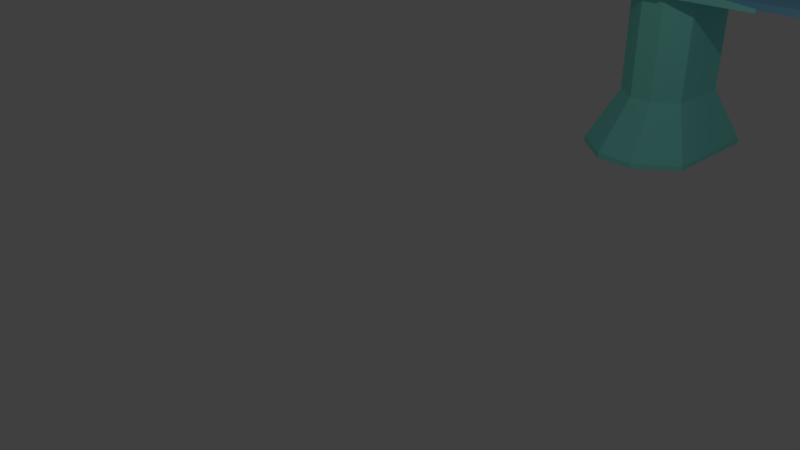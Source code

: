 # Source: city.blend  (saved by Blender 2.78.0; exported with 4.5.12 LTS)
import bpy
from mathutils import Matrix  # noqa: F401  (used for matrix-valued properties, if any)

bpy.ops.wm.read_factory_settings(use_empty=True)
scene = bpy.context.scene
scene.name = 'Scene'

# ---- collections
col_collection_1 = bpy.data.collections.new('Collection 1'); scene.collection.children.link(col_collection_1)

# ---- materials (node trees are filled in below, after node groups)
mat_material_002 = bpy.data.materials.new('Material.002')
mat_material_002.alpha_threshold = 0.0
mat_material_002.diffuse_color = (1.0, 0.5442, 0.223, 1.0)
mat_material_002.roughness = 0.5
mat_material_002.line_color = (0.0, 0.0, 0.0, 1.0)
mat_material_003 = bpy.data.materials.new('Material.003')
mat_material_003.alpha_threshold = 0.0
mat_material_003.diffuse_color = (0.2237, 0.5455, 0.8, 1.0)
mat_material_003.roughness = 0.5
mat_tower_001 = bpy.data.materials.new('tower.001')
mat_tower_001.alpha_threshold = 0.0
mat_tower_001.diffuse_color = (0.2903, 0.9477, 0.8286, 1.0)
mat_tower_001.roughness = 0.5
mat_tower_001.line_color = (0.0, 0.0, 0.0, 1.0)
mat_tv = bpy.data.materials.new('tv')
mat_tv.alpha_threshold = 0.0
mat_tv.diffuse_color = (0.4458, 0.07003, 0.8, 1.0)
mat_tv.roughness = 0.5

# ---- material node trees

# ---- world
world_world = bpy.data.worlds.new('World'); scene.world = world_world
world_world.color = (0.05088, 0.05088, 0.05088)
world_world.use_sun_shadow = False
world_world.sun_shadow_jitter_overblur = 0.0
world_world.cycles.sampling_method = 'MANUAL'

# ---- cameras
cam_camera = bpy.data.cameras.new('Camera')
cam_camera.clip_end = 100.0
cam_camera.lens = 35.0
cam_camera.sensor_width = 32.0
cam_camera.sensor_height = 18.0
cam_camera.ortho_scale = 7.314
cam_camera.dof.focus_distance = 0.0

# ---- lights
light_lamp = bpy.data.lights.new('Lamp', 'POINT')
light_lamp.transmission_factor = 0.0
light_lamp.cutoff_distance = 30.0
light_lamp.energy = 100.0
light_lamp.shadow_buffer_clip_start = 1.001
light_lamp.shadow_soft_size = 0.1
light_lamp.shadow_maximum_resolution = 0.006
light_lamp.use_absolute_resolution = True

# ---- meshes
me_cube_002 = bpy.data.meshes.new('Cube.002')
me_cube_002.from_pydata([(1.674, 1.674, -1.013), (1.674, -1.674, -1.013), (-1.674, -1.674, -1.013), (-1.674, 1.674, -1.013), (1.0, 1.0, 1.0), (1.0, -1.0, 1.0), (-1.0, -1.0, 1.0), (-1.0, 1.0, 1.0), (1.674, 1.674, -0.9479), (1.0, 1.0, -0.2944), (1.674, -1.674, -0.9479), (1.0, -1.0, -0.2944), (-1.674, -1.674, -0.9479), (-1.0, -1.0, -0.2944), (-1.674, 1.674, -0.9479), (-1.0, 1.0, -0.2944), (1.389, 1.389, -0.6718), (1.389, -1.389, -0.6718), (-1.389, -1.389, -0.6718), (-1.389, 1.389, -0.6718), (0.5409, 2.596, -1.013), (-0.5753, 2.596, -1.013), (0.5409, -2.596, -1.013), (-0.5753, -2.596, -1.013), (0.3231, 1.551, 1.0), (-0.3436, 1.551, 1.0), (0.3231, -1.551, 1.0), (-0.3436, -1.551, 1.0), (0.3231, 1.551, -0.2944), (-0.3436, 1.551, -0.2944), (0.5409, 2.596, -0.9479), (-0.5753, 2.596, -0.9479), (0.5409, -2.596, -0.9479), (-0.5753, -2.596, -0.9479), (0.3231, -1.551, -0.2944), (-0.3436, -1.551, -0.2944), (0.4489, -2.155, -0.6718), (-0.4774, -2.155, -0.6718), (0.4489, 2.155, -0.6718), (-0.4774, 2.155, -0.6718), (1.0, 1.0, 0.9735), (1.0, -1.0, 0.9735), (-1.0, -1.0, 0.9735), (-1.0, 1.0, 0.9735), (0.3231, 1.551, 0.9735), (-0.3436, 1.551, 0.9735), (0.3231, -1.551, 0.9735), (-0.3436, -1.551, 0.9735), (0.255, -2.009, 1.068), (-0.2755, -2.009, 1.068), (0.3231, -1.825, 0.9735), (-0.3436, -1.825, 0.9735), (-0.3436, -1.687, 1.0), (-0.3436, -1.753, 1.0), (0.3231, -1.696, 1.0), (0.3231, -1.764, 1.0), (0.255, -2.009, 1.245), (-0.2755, -2.009, 1.245), (-0.3436, -1.753, 1.313), (0.3231, -1.764, 1.313), (3.424, -1.825, 1.0), (3.424, -1.764, 1.0), (3.424, -1.825, 1.059), (3.424, -1.764, 1.059), (0.3483, -1.764, 1.17), (0.3483, -1.764, 1.0), (0.3483, -1.825, 1.0), (0.3483, -1.825, 1.17), (-3.037, -1.825, 1.0), (-3.037, -1.753, 1.0), (-3.037, -1.825, 1.041), (-3.037, -1.753, 1.041), (-0.375, -1.825, 1.0), (-0.375, -1.753, 1.0), (-0.375, -1.825, 1.169), (-0.375, -1.753, 1.169), (0.3231, -1.825, 1.0), (-0.3436, -1.825, 1.0), (0.3231, -1.825, 1.313), (-0.3436, -1.825, 1.313), (1.234, -1.551, 1.711), (-1.255, -1.551, 1.711), (-1.255, -1.687, 1.711), (1.234, -1.696, 1.711), (0.3231, -1.551, 1.338), (0.3231, -1.696, 1.338), (-0.3436, -1.687, 1.338), (-0.3436, -1.551, 1.338), (1.234, -1.551, 1.357), (-1.255, -1.687, 1.357), (1.234, -1.696, 1.357), (-1.255, -1.551, 1.357), (1.097, -1.695, 1.711), (1.101, -1.695, 1.357), (-1.091, -1.687, 1.711), (-1.115, -1.687, 1.357), (1.098, -1.695, 1.656), (-1.094, -1.687, 1.662), (1.1, -1.695, 1.41), (-1.112, -1.687, 1.408), (1.098, -1.649, 1.656), (-1.094, -1.642, 1.662), (1.1, -1.649, 1.41), (-1.112, -1.642, 1.408)], [], [(21, 23, 2, 3), (25, 7, 6, 27), (40, 4, 5, 41), (47, 27, 6, 42), (42, 6, 7, 43), (31, 21, 3, 14), (45, 29, 15, 43), (39, 31, 14, 19), (2, 12, 14, 3), (18, 13, 15, 19), (23, 33, 12, 2), (37, 35, 13, 18), (0, 8, 10, 1), (16, 9, 11, 17), (8, 16, 17, 10), (33, 37, 18, 12), (12, 18, 19, 14), (29, 39, 19, 15), (9, 16, 38, 28), (28, 38, 39, 29), (10, 17, 36, 32), (32, 36, 37, 33), (17, 11, 34, 36), (36, 34, 35, 37), (1, 10, 32, 22), (22, 32, 33, 23), (16, 8, 30, 38), (38, 30, 31, 39), (40, 9, 28, 44), (44, 28, 29, 45), (8, 0, 20, 30), (30, 20, 21, 31), (41, 5, 26, 46), (47, 46, 50, 51), (4, 24, 26, 5), (24, 25, 27, 26), (0, 1, 22, 20), (20, 22, 23, 21), (34, 46, 47, 35), (11, 41, 46, 34), (24, 44, 45, 25), (4, 40, 44, 24), (25, 45, 43, 7), (13, 42, 43, 15), (35, 47, 42, 13), (9, 40, 41, 11), (50, 76, 77, 51), (46, 26, 54, 55, 76, 50), (90, 88, 80, 83), (27, 47, 51, 77, 53, 52), (59, 58, 79, 78), (54, 52, 53, 55), (73, 72, 68, 69), (55, 53, 58, 59), (65, 64, 63, 61), (49, 48, 56, 57), (60, 61, 63, 62), (67, 66, 60, 62), (66, 65, 61, 60), (64, 67, 62, 63), (59, 78, 67, 64), (76, 55, 65, 66), (78, 76, 66, 67), (55, 59, 64, 65), (69, 68, 70, 71), (72, 74, 70, 68), (74, 75, 71, 70), (75, 73, 69, 71), (58, 53, 73, 75), (79, 58, 75, 74), (77, 79, 74, 72), (53, 77, 72, 73), (48, 49, 77, 76), (57, 56, 78, 79), (49, 57, 79, 77), (56, 48, 76, 78), (80, 81, 82, 94, 92, 83), (91, 89, 82, 81), (88, 91, 81, 80), (89, 95, 99, 97, 94, 82), (52, 54, 85, 86), (26, 27, 87, 84), (27, 52, 86, 87), (54, 26, 84, 85), (86, 85, 90, 93, 95, 89), (84, 87, 91, 88), (87, 86, 89, 91), (85, 84, 88, 90), (92, 96, 98, 93, 90, 83), (94, 97, 96, 92), (99, 98, 102, 103), (98, 99, 95, 93), (100, 101, 103, 102), (98, 96, 100, 102), (97, 99, 103, 101), (96, 97, 101, 100)])
me_cube_002.materials.append(mat_material_002)
me_cube_002.use_remesh_preserve_volume = False
me_cube_002.use_remesh_preserve_attributes = False
me_cube_002.use_mirror_vertex_groups = False
me_cube_002.update()
me_plane = bpy.data.meshes.new('Plane')
me_plane.from_pydata([(-7.473, 5.016, 0.9517), (-2.176, 5.016, 0.9517), (-7.473, 6.559, 0.9517), (-2.176, 6.559, 0.9517), (-7.473, 5.016, 1.059), (-2.176, 5.016, 1.059), (-7.473, 6.559, 1.059), (-2.176, 6.559, 1.059), (-7.711, 5.016, 0.9517), (-8.425, 6.559, 0.9517), (-7.711, 5.016, 1.059), (-8.425, 6.559, 1.059), (-10.02, 3.947, 0.9517), (-10.74, 5.49, 0.9517), (-10.02, 3.947, 1.059), (-10.74, 5.49, 1.059), (-10.13, 3.871, 0.9517), (-11.37, 5.196, 0.9517), (-10.13, 3.871, 1.059), (-11.37, 5.196, 1.059), (-10.13, 3.871, 0.9517), (-11.37, 5.196, 0.9517), (-10.13, 3.871, 0.9517), (-11.37, 5.196, 1.059), (-11.37, 5.196, 0.9517), (-10.13, 3.871, 1.059), (-11.37, 5.196, 1.059), (-10.13, 3.871, 0.9517), (-11.37, 5.196, 0.9517), (-10.13, 3.871, 1.059), (-11.37, 5.196, 1.059), (-12.3, -0.05215, 0.9725), (-13.54, 1.273, 0.8943), (-12.3, -0.05215, 1.079), (-13.54, 1.273, 1.001), (-6.206, 5.016, 1.059), (-6.165, 5.016, 1.059), (-6.053, 6.559, 1.059), (-6.123, 6.559, 1.059), (2.142, 5.016, 0.9517), (2.851, 6.224, 0.9517), (2.142, 5.016, 1.059), (2.851, 6.224, 1.059), (1.954, 6.559, 1.059), (1.954, 5.016, 1.059), (1.954, 6.559, 0.9517), (1.954, 5.016, 0.9517), (5.733, 2.909, 0.9517), (6.885, 3.707, 0.9517), (5.733, 2.909, 1.059), (6.885, 3.707, 1.059), (8.473, -1.271, 0.9517), (9.691, -1.359, 0.9517), (8.473, -1.271, 1.059), (9.691, -1.359, 1.059), (8.151, -5.745, 0.9517), (9.369, -5.833, 0.9517), (8.151, -5.745, 1.059), (9.369, -5.833, 1.059), (7.499, -14.8, 0.9517), (8.717, -14.89, 0.9517), (7.499, -14.8, 1.059), (8.717, -14.89, 1.059), (7.464, -15.06, 0.9517), (8.682, -15.38, 0.9517), (7.464, -15.06, 1.059), (8.682, -15.38, 1.059), (4.198, -20.59, 0.9517), (5.416, -20.91, 0.9517), (4.198, -20.59, 1.059), (5.416, -20.91, 1.059), (-13.62, -4.137, 0.8699), (-14.87, -2.812, 0.8401), (-13.62, -4.138, 0.9767), (-14.86, -2.813, 0.9469), (-14.56, -8.774, 0.8379), (-15.81, -7.449, 0.7701), (-14.56, -8.774, 0.9512), (-15.81, -7.449, 0.8851), (-7.473, 5.912, 0.9517), (-7.473, 5.663, 0.9517), (-2.176, 5.663, 0.9517), (-2.176, 5.912, 0.9517), (-7.473, 6.045, 1.059), (-7.473, 5.53, 1.059), (-2.176, 5.53, 1.059), (-2.176, 6.045, 1.059), (-8.158, 5.912, 0.9517), (-7.978, 5.663, 0.9517), (-8.187, 6.045, 1.059), (-7.949, 5.53, 1.059), (-10.32, 4.91, 0.9517), (-10.2, 4.638, 0.9517), (-10.5, 4.975, 1.059), (-10.26, 4.461, 1.059), (-10.96, 4.754, 1.059), (-10.54, 4.313, 1.059), (-10.96, 4.754, 1.059), (-10.54, 4.313, 1.059), (-10.96, 4.754, 1.059), (-10.54, 4.313, 1.059), (-13.13, 0.831, 1.038), (-12.72, 0.3894, 1.079), (-6.178, 5.53, 1.059), (-6.151, 6.045, 1.059), (-6.09, 6.045, 1.059), (-6.128, 5.53, 1.059), (2.378, 5.419, 1.059), (2.614, 5.821, 1.059), (1.972, 5.663, 0.9517), (1.932, 5.912, 0.9517), (1.954, 5.53, 1.059), (1.954, 6.045, 1.059), (2.43, 5.543, 0.9517), (2.558, 5.7, 0.9517), (6.117, 3.175, 1.059), (6.501, 3.441, 1.059), (6.213, 3.273, 0.9517), (6.403, 3.345, 0.9517), (8.879, -1.3, 1.059), (9.285, -1.33, 1.059), (9.015, -1.267, 0.9517), (9.15, -1.361, 0.9517), (8.557, -5.774, 1.059), (8.963, -5.804, 1.059), (8.69, -5.784, 0.9517), (8.831, -5.794, 0.9517), (7.905, -14.83, 1.059), (8.311, -14.86, 1.059), (8.037, -14.84, 0.9517), (8.178, -14.85, 0.9517), (7.87, -15.17, 1.059), (8.276, -15.27, 1.059), (7.999, -15.21, 0.9517), (8.146, -15.23, 0.9517), (4.604, -20.69, 1.059), (5.01, -20.8, 1.059), (4.808, -20.61, 0.9517), (4.946, -20.65, 0.9517), (-14.45, -3.255, 0.9773), (-14.03, -3.696, 0.9899), (-15.39, -7.891, 0.9112), (-14.98, -8.332, 0.9156), (-10.96, 4.754, 0.9517), (-10.54, 4.313, 0.9517), (-10.93, 4.53, 0.9518), (-10.71, 4.293, 0.9419), (-13.01, 0.7777, 0.9471), (-12.84, 0.4426, 0.9592), (-14.32, -3.288, 0.8696), (-14.17, -3.661, 0.8772), (-15.39, -7.891, 0.7975), (-14.98, -8.332, 0.8124), (4.604, -20.69, 0.9517), (-10.5, 4.975, 0.9517), (-10.26, 4.461, 0.9517), (5.01, -20.8, 0.9517), (7.87, -15.17, 0.9517), (8.276, -15.27, 0.9517), (8.557, -5.774, 0.9517), (7.905, -14.83, 0.9517), (8.963, -5.804, 0.9517), (8.311, -14.86, 0.9517), (8.879, -1.3, 0.9517), (9.285, -1.33, 0.9517), (6.117, 3.175, 0.9517), (6.501, 3.441, 0.9517), (2.378, 5.419, 0.9517), (2.614, 5.821, 0.9517), (1.954, 5.53, 0.9517), (1.954, 6.045, 0.9517), (-8.187, 6.045, 0.9517), (-7.949, 5.53, 0.9517), (-7.473, 6.045, 0.9517), (-7.473, 5.53, 0.9517), (-2.176, 5.53, 0.9517), (-2.176, 6.045, 0.9517), (-14.04, -3.695, 0.8791), (-10.96, 4.754, 0.9517), (-10.54, 4.313, 0.9517), (-15.25, -7.85, 0.7905), (-15.06, -8.055, 0.7991), (-14.45, -3.254, 0.8706), (-12.72, 0.3894, 0.9725), (-13.13, 0.831, 0.9306), (-7.474, 5.912, 0.8469), (-7.474, 5.663, 0.8469), (-2.177, 5.663, 0.8469), (-2.177, 5.912, 0.8469), (-8.159, 5.912, 0.8469), (-7.979, 5.663, 0.8469), (-10.32, 4.91, 0.8469), (-10.2, 4.637, 0.8469), (1.971, 5.663, 0.8469), (1.932, 5.912, 0.8469), (2.43, 5.542, 0.8469), (2.557, 5.7, 0.8469), (6.213, 3.272, 0.8469), (6.403, 3.345, 0.8469), (9.014, -1.267, 0.8469), (9.149, -1.361, 0.8469), (8.689, -5.784, 0.8469), (8.83, -5.794, 0.8469), (8.037, -14.84, 0.8469), (8.178, -14.85, 0.8469), (7.998, -15.21, 0.8469), (8.145, -15.23, 0.8469), (4.807, -20.61, 0.8469), (4.946, -20.65, 0.8469), (-10.93, 4.53, 0.847), (-10.71, 4.292, 0.8371), (-13.01, 0.7776, 0.8417), (-12.84, 0.4425, 0.8534), (-14.33, -3.287, 0.7646), (-14.17, -3.66, 0.7663), (-15.25, -7.85, 0.6769), (-15.06, -8.055, 0.6937)], [(154, 178), (155, 179)], [(173, 2, 3, 176), (83, 104, 38, 6), (176, 3, 45, 170), (174, 0, 8, 172), (3, 2, 6, 38, 37, 7), (0, 1, 5, 36, 35, 4), (89, 11, 15, 93), (6, 2, 9, 11), (0, 4, 10, 8), (83, 6, 11, 89), (12, 14, 18, 16), (8, 10, 14, 12), (172, 8, 12, 155), (11, 9, 13, 15), (19, 17, 21, 23), (13, 154, 155, 12, 16, 17), (15, 13, 17, 19), (93, 15, 19, 95), (95, 19, 26, 97), (16, 18, 25, 22), (17, 19, 26, 24), (17, 16, 20, 21), (16, 17, 24, 143, 144, 22), (24, 26, 30, 28), (143, 24, 28, 178), (97, 26, 30, 99), (22, 25, 29, 27), (178, 28, 32, 184), (27, 29, 33, 31), (28, 30, 34, 32), (99, 30, 34, 101), (3, 7, 43, 45), (104, 105, 37, 38), (106, 36, 5, 85), (44, 46, 39, 41), (85, 5, 44, 111), (111, 44, 41, 107), (5, 1, 46, 44), (41, 39, 47, 49), (170, 45, 40, 168), (45, 43, 42, 40), (49, 47, 51, 53), (40, 42, 50, 48), (107, 41, 49, 115), (168, 40, 48, 166), (52, 54, 58, 56), (166, 48, 52, 164), (48, 50, 54, 52), (115, 49, 53, 119), (57, 55, 59, 61), (119, 53, 57, 123), (53, 51, 55, 57), (164, 52, 56, 161), (162, 60, 64, 158), (161, 56, 60, 162), (56, 58, 62, 60), (123, 57, 61, 127), (64, 66, 70, 68), (60, 62, 66, 64), (127, 61, 65, 131), (61, 59, 63, 65), (156, 68, 70, 136), (131, 65, 69, 135), (65, 63, 67, 69), (158, 64, 68, 156), (31, 33, 73, 71), (32, 34, 74, 72), (101, 34, 74, 139), (184, 32, 72, 182), (182, 72, 76, 151), (71, 73, 77, 75), (72, 74, 78, 76), (139, 74, 78, 141), (73, 140, 142, 77), (140, 139, 141, 142), (33, 102, 140, 73), (102, 101, 139, 140), (63, 157, 153, 67), (114, 118, 198, 196), (66, 132, 136, 70), (132, 131, 135, 136), (67, 153, 135, 69), (153, 156, 136, 135), (62, 128, 132, 66), (128, 127, 131, 132), (58, 124, 128, 62), (124, 123, 127, 128), (55, 159, 160, 59), (181, 150, 214, 216), (59, 160, 157, 63), (117, 113, 195, 197), (51, 163, 159, 55), (118, 122, 200, 198), (54, 120, 124, 58), (120, 119, 123, 124), (50, 116, 120, 54), (116, 115, 119, 120), (47, 165, 163, 51), (146, 145, 209, 210), (39, 167, 165, 47), (121, 117, 197, 199), (42, 108, 116, 50), (108, 107, 115, 116), (46, 169, 167, 39), (79, 82, 188, 185), (43, 112, 108, 42), (112, 111, 107, 108), (7, 86, 112, 43), (86, 85, 111, 112), (37, 105, 86, 7), (105, 106, 85, 86), (35, 36, 106, 103), (103, 106, 105, 104), (29, 100, 102, 33), (100, 99, 101, 102), (25, 98, 100, 29), (98, 97, 99, 100), (18, 96, 98, 25), (96, 95, 97, 98), (14, 94, 96, 18), (94, 93, 95, 96), (9, 171, 154, 13), (4, 84, 90, 10), (84, 83, 89, 90), (10, 90, 94, 14), (90, 89, 93, 94), (2, 173, 171, 9), (122, 126, 202, 200), (1, 175, 169, 46), (81, 80, 186, 187), (4, 35, 103, 84), (84, 103, 104, 83), (0, 174, 175, 1), (125, 121, 199, 201), (71, 177, 152, 75), (31, 183, 177, 71), (27, 179, 183, 31), (22, 144, 179, 27), (144, 143, 178, 179), (82, 110, 194, 188), (91, 92, 155, 154), (137, 138, 156, 153), (133, 137, 153, 157), (138, 134, 158, 156), (125, 129, 160, 159), (130, 126, 161, 162), (129, 133, 157, 160), (134, 130, 162, 158), (121, 125, 159, 163), (126, 122, 164, 161), (117, 121, 163, 165), (122, 118, 166, 164), (113, 117, 165, 167), (118, 114, 168, 166), (109, 113, 167, 169), (114, 110, 170, 168), (87, 91, 154, 171), (92, 88, 172, 155), (79, 87, 171, 173), (88, 80, 174, 172), (81, 109, 169, 175), (110, 82, 176, 170), (80, 81, 175, 174), (82, 79, 173, 176), (145, 146, 179, 178), (181, 180, 151, 152), (150, 181, 152, 177), (180, 149, 182, 151), (148, 150, 177, 183), (149, 147, 184, 182), (146, 148, 183, 179), (147, 145, 178, 184), (205, 206, 208, 207), (201, 202, 204, 203), (203, 204, 206, 205), (199, 200, 202, 201), (197, 198, 200, 199), (195, 196, 198, 197), (193, 194, 196, 195), (213, 215, 216, 214, 212, 210, 209, 211), (187, 188, 194, 193), (186, 185, 188, 187), (190, 192, 191, 189, 185, 186), (92, 91, 191, 192), (149, 180, 215, 213), (113, 109, 193, 195), (138, 137, 207, 208), (150, 148, 212, 214), (110, 114, 196, 194), (137, 133, 205, 207), (147, 149, 213, 211), (180, 181, 216, 215), (91, 87, 189, 191), (134, 138, 208, 206), (148, 146, 210, 212), (88, 92, 192, 190), (129, 125, 201, 203), (145, 147, 211, 209), (87, 79, 185, 189), (126, 130, 204, 202), (80, 88, 190, 186), (133, 129, 203, 205), (109, 81, 187, 193), (130, 134, 206, 204), (192, 191, 209, 210), (91, 145, 209, 191), (192, 210, 146, 92)])
me_plane.materials.append(mat_material_003)
me_plane.use_remesh_preserve_volume = False
me_plane.use_remesh_preserve_attributes = False
me_plane.use_mirror_vertex_groups = False
me_plane.update()
me_cube = bpy.data.meshes.new('Cube')
me_cube.from_pydata([(1.674, 1.674, -1.013), (1.674, -1.674, -1.013), (-1.674, -1.674, -1.013), (-1.674, 1.674, -1.013), (1.0, 1.0, 1.0), (1.0, -1.0, 1.0), (-1.0, -1.0, 1.0), (-1.0, 1.0, 1.0), (1.674, 1.674, -0.9479), (1.0, 1.0, -0.2944), (1.674, -1.674, -0.9479), (1.0, -1.0, -0.2944), (-1.674, -1.674, -0.9479), (-1.0, -1.0, -0.2944), (-1.674, 1.674, -0.9479), (-1.0, 1.0, -0.2944), (1.389, 1.389, -0.6718), (1.389, -1.389, -0.6718), (-1.389, -1.389, -0.6718), (-1.389, 1.389, -0.6718), (0.5409, 2.596, -1.013), (-0.5753, 2.596, -1.013), (0.5409, -2.596, -1.013), (-0.5753, -2.596, -1.013), (0.3231, 1.551, 1.0), (-0.3436, 1.551, 1.0), (0.3231, -1.551, 1.0), (-0.3436, -1.551, 1.0), (0.3231, 1.551, -0.2944), (-0.3436, 1.551, -0.2944), (0.5409, 2.596, -0.9479), (-0.5753, 2.596, -0.9479), (0.5409, -2.596, -0.9479), (-0.5753, -2.596, -0.9479), (0.3231, -1.551, -0.2944), (-0.3436, -1.551, -0.2944), (0.4489, -2.155, -0.6718), (-0.4774, -2.155, -0.6718), (0.4489, 2.155, -0.6718), (-0.4774, 2.155, -0.6718), (1.0, 1.0, 0.9735), (1.0, -1.0, 0.9735), (-1.0, -1.0, 0.9735), (-1.0, 1.0, 0.9735), (0.3231, 1.551, 0.9735), (-0.3436, 1.551, 0.9735), (0.3231, -1.551, 0.9735), (-0.3436, -1.551, 0.9735), (0.255, -2.009, 1.068), (-0.2755, -2.009, 1.068), (0.3231, -1.825, 0.9735), (-0.3436, -1.825, 0.9735), (-0.3436, -1.687, 1.0), (-0.3436, -1.753, 1.0), (0.3231, -1.696, 1.0), (0.3231, -1.764, 1.0), (0.255, -2.009, 1.245), (-0.2755, -2.009, 1.245), (-0.3436, -1.753, 1.313), (0.3231, -1.764, 1.313), (3.424, -1.825, 1.0), (3.424, -1.764, 1.0), (3.424, -1.825, 1.059), (3.424, -1.764, 1.059), (0.3483, -1.764, 1.17), (0.3483, -1.764, 1.0), (0.3483, -1.825, 1.0), (0.3483, -1.825, 1.17), (-3.037, -1.825, 1.0), (-3.037, -1.753, 1.0), (-3.037, -1.825, 1.041), (-3.037, -1.753, 1.041), (-0.375, -1.825, 1.0), (-0.375, -1.753, 1.0), (-0.375, -1.825, 1.169), (-0.375, -1.753, 1.169), (0.3231, -1.825, 1.0), (-0.3436, -1.825, 1.0), (0.3231, -1.825, 1.313), (-0.3436, -1.825, 1.313), (1.234, -1.551, 1.711), (-1.255, -1.551, 1.711), (-1.255, -1.687, 1.711), (1.234, -1.696, 1.711), (0.3231, -1.551, 1.338), (0.3231, -1.696, 1.338), (-0.3436, -1.687, 1.338), (-0.3436, -1.551, 1.338), (1.234, -1.551, 1.357), (-1.255, -1.687, 1.357), (1.234, -1.696, 1.357), (-1.255, -1.551, 1.357), (1.097, -1.695, 1.711), (1.101, -1.695, 1.357), (-1.091, -1.687, 1.711), (-1.115, -1.687, 1.357), (1.098, -1.695, 1.656), (-1.094, -1.687, 1.662), (1.1, -1.695, 1.41), (-1.112, -1.687, 1.408), (1.098, -1.649, 1.656), (-1.094, -1.642, 1.662), (1.1, -1.649, 1.41), (-1.112, -1.642, 1.408)], [], [(21, 23, 2, 3), (25, 7, 6, 27), (40, 4, 5, 41), (47, 27, 6, 42), (42, 6, 7, 43), (31, 21, 3, 14), (45, 29, 15, 43), (39, 31, 14, 19), (2, 12, 14, 3), (18, 13, 15, 19), (23, 33, 12, 2), (37, 35, 13, 18), (0, 8, 10, 1), (16, 9, 11, 17), (8, 16, 17, 10), (33, 37, 18, 12), (12, 18, 19, 14), (29, 39, 19, 15), (9, 16, 38, 28), (28, 38, 39, 29), (10, 17, 36, 32), (32, 36, 37, 33), (17, 11, 34, 36), (36, 34, 35, 37), (1, 10, 32, 22), (22, 32, 33, 23), (16, 8, 30, 38), (38, 30, 31, 39), (40, 9, 28, 44), (44, 28, 29, 45), (8, 0, 20, 30), (30, 20, 21, 31), (41, 5, 26, 46), (47, 46, 50, 51), (4, 24, 26, 5), (24, 25, 27, 26), (0, 1, 22, 20), (20, 22, 23, 21), (34, 46, 47, 35), (11, 41, 46, 34), (24, 44, 45, 25), (4, 40, 44, 24), (25, 45, 43, 7), (13, 42, 43, 15), (35, 47, 42, 13), (9, 40, 41, 11), (50, 76, 77, 51), (46, 26, 54, 55, 76, 50), (90, 88, 80, 83), (27, 47, 51, 77, 53, 52), (59, 58, 79, 78), (54, 52, 53, 55), (73, 72, 68, 69), (55, 53, 58, 59), (65, 64, 63, 61), (49, 48, 56, 57), (60, 61, 63, 62), (67, 66, 60, 62), (66, 65, 61, 60), (64, 67, 62, 63), (59, 78, 67, 64), (76, 55, 65, 66), (78, 76, 66, 67), (55, 59, 64, 65), (69, 68, 70, 71), (72, 74, 70, 68), (74, 75, 71, 70), (75, 73, 69, 71), (58, 53, 73, 75), (79, 58, 75, 74), (77, 79, 74, 72), (53, 77, 72, 73), (48, 49, 77, 76), (57, 56, 78, 79), (49, 57, 79, 77), (56, 48, 76, 78), (80, 81, 82, 94, 92, 83), (91, 89, 82, 81), (88, 91, 81, 80), (89, 95, 99, 97, 94, 82), (52, 54, 85, 86), (26, 27, 87, 84), (27, 52, 86, 87), (54, 26, 84, 85), (86, 85, 90, 93, 95, 89), (84, 87, 91, 88), (87, 86, 89, 91), (85, 84, 88, 90), (92, 96, 98, 93, 90, 83), (94, 97, 96, 92), (99, 98, 102, 103), (98, 99, 95, 93), (100, 101, 103, 102), (98, 96, 100, 102), (97, 99, 103, 101), (96, 97, 101, 100)])
me_cube.polygons.foreach_set('material_index', [0, 0, 0, 0, 0, 0, 0, 0, 0, 0, 0, 0, 0, 0, 0, 0, 0, 0, 0, 0, 0, 0, 0, 0, 0, 0, 0, 0, 0, 0, 0, 0, 0, 0, 0, 0, 0, 0, 0, 0, 0, 0, 0, 0, 0, 0, 0, 0, 0, 0, 0, 0, 0, 0, 0, 0, 0, 0, 0, 0, 0, 0, 0, 0, 0, 0, 0, 0, 0, 0, 0, 0, 0, 0, 0, 0, 0, 0, 0, 0, 0, 0, 0, 0, 0, 0, 0, 0, 0, 0, 0, 0, 1, 0, 0, 0])
me_cube.materials.append(mat_tower_001)
me_cube.materials.append(mat_tv)
me_cube.use_remesh_preserve_volume = False
me_cube.use_remesh_preserve_attributes = False
me_cube.use_mirror_vertex_groups = False
me_cube.update()

# ---- objects
ob_cube_001 = bpy.data.objects.new('Cube.001', me_cube_002)
ob_plane = bpy.data.objects.new('Plane', me_plane)
ob_cube = bpy.data.objects.new('Cube', me_cube)
ob_lamp = bpy.data.objects.new('Lamp', light_lamp)
ob_camera = bpy.data.objects.new('Camera', cam_camera)

# ---- transforms, parenting, visibility, modifiers, constraints
ob_cube_001.location = (13.98, -4.045, 1.201)
ob_cube_001.rotation_euler = (0.0, -0.0, -1.658)
ob_cube_001.scale = (-0.5702, 0.5508, 1.329)
ob_cube_001.lock_rotations_4d = False
ob_cube_001.empty_display_type = 'ARROWS'
ob_cube_001.lineart.crease_threshold = 0.0
ob_plane.location = (4.825, 0.786, 1.566)
ob_plane.lineart.crease_threshold = 0.0
ob_cube.location = (0.1722, 6.639, 1.184)
ob_cube.scale = (-0.5702, 0.5508, 1.329)
ob_cube.lock_rotations_4d = False
ob_cube.empty_display_type = 'ARROWS'
ob_cube.lineart.crease_threshold = 0.0
ob_lamp.location = (4.076, 1.005, 5.904)
ob_lamp.rotation_euler = (0.6503, 0.05522, 1.866)
ob_lamp.lock_rotations_4d = False
ob_lamp.empty_display_type = 'ARROWS'
ob_lamp.color = (0.0, 0.0, 0.0, 0.0)
ob_lamp.lineart.crease_threshold = 0.0
ob_camera.location = (7.481, -6.508, 5.344)
ob_camera.rotation_euler = (1.109, 0.0, 0.8149)
ob_camera.lock_rotations_4d = False
ob_camera.empty_display_type = 'ARROWS'
ob_camera.color = (0.0, 0.0, 0.0, 0.0)
ob_camera.display_type = 'WIRE'
ob_camera.lineart.crease_threshold = 0.0

# ---- collection membership
col_collection_1.objects.link(ob_cube_001)
col_collection_1.objects.link(ob_plane)
col_collection_1.objects.link(ob_cube)
col_collection_1.objects.link(ob_lamp)
col_collection_1.objects.link(ob_camera)

# ---- scene / render settings (as saved in the file)
scene.camera = ob_camera
scene.frame_start = 1; scene.frame_end = 250; scene.frame_set(1)
scene.render.engine = 'CYCLES'
scene.render.resolution_percentage = 50
scene.render.dither_intensity = 0.0
scene.cycles.use_denoising = False
scene.cycles.samples = 128
scene.cycles.sampling_pattern = 'TABULATED_SOBOL'
scene.cycles.light_sampling_threshold = 0.0
scene.cycles.use_adaptive_sampling = False
scene.cycles.use_light_tree = False
scene.cycles.blur_glossy = 0.0
scene.cycles.sample_clamp_indirect = 0.0
scene.view_settings.view_transform = 'Standard'
bpy.context.view_layer.update()
